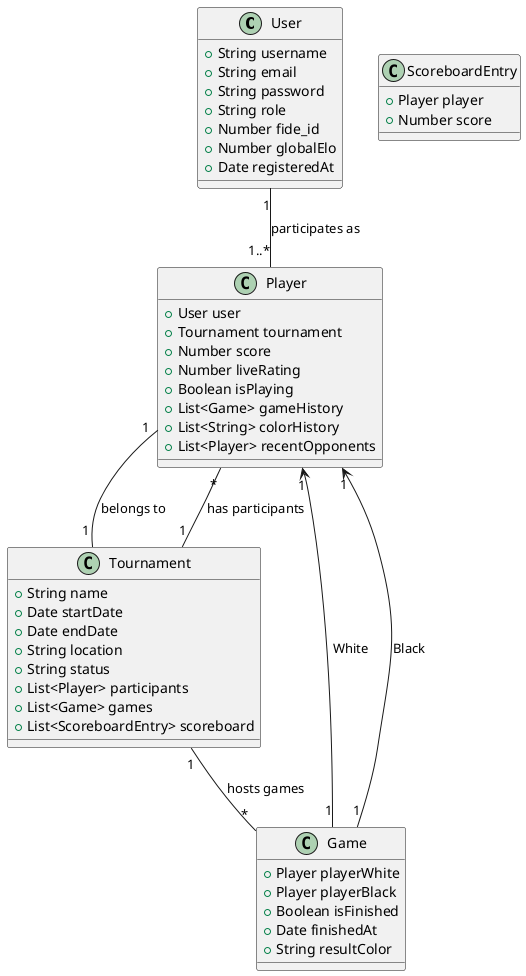

The diagram above was rendered by PlantUML. Its source (embedded in the PNG):
@startuml
class User {
  +String username
  +String email
  +String password
  +String role
  +Number fide_id
  +Number globalElo
  +Date registeredAt
}

class Player {
  +User user
  +Tournament tournament
  +Number score
  +Number liveRating
  +Boolean isPlaying
  +List<Game> gameHistory
  +List<String> colorHistory
  +List<Player> recentOpponents
}

class Tournament {
  +String name
  +Date startDate
  +Date endDate
  +String location
  +String status
  +List<Player> participants
  +List<Game> games
  +List<ScoreboardEntry> scoreboard
}

class Game {
  +Player playerWhite
  +Player playerBlack
  +Boolean isFinished
  +Date finishedAt
  +String resultColor
}

class ScoreboardEntry {
  +Player player
  +Number score
}

User "1" -- "1..*" Player : participates as
Player "1" -- "1" Tournament : belongs to
Tournament "1" -- "*" Player : has participants
Tournament "1" -- "*" Game : hosts games
Game "1" --> "1" Player : White
Game "1" --> "1" Player : Black

@enduml